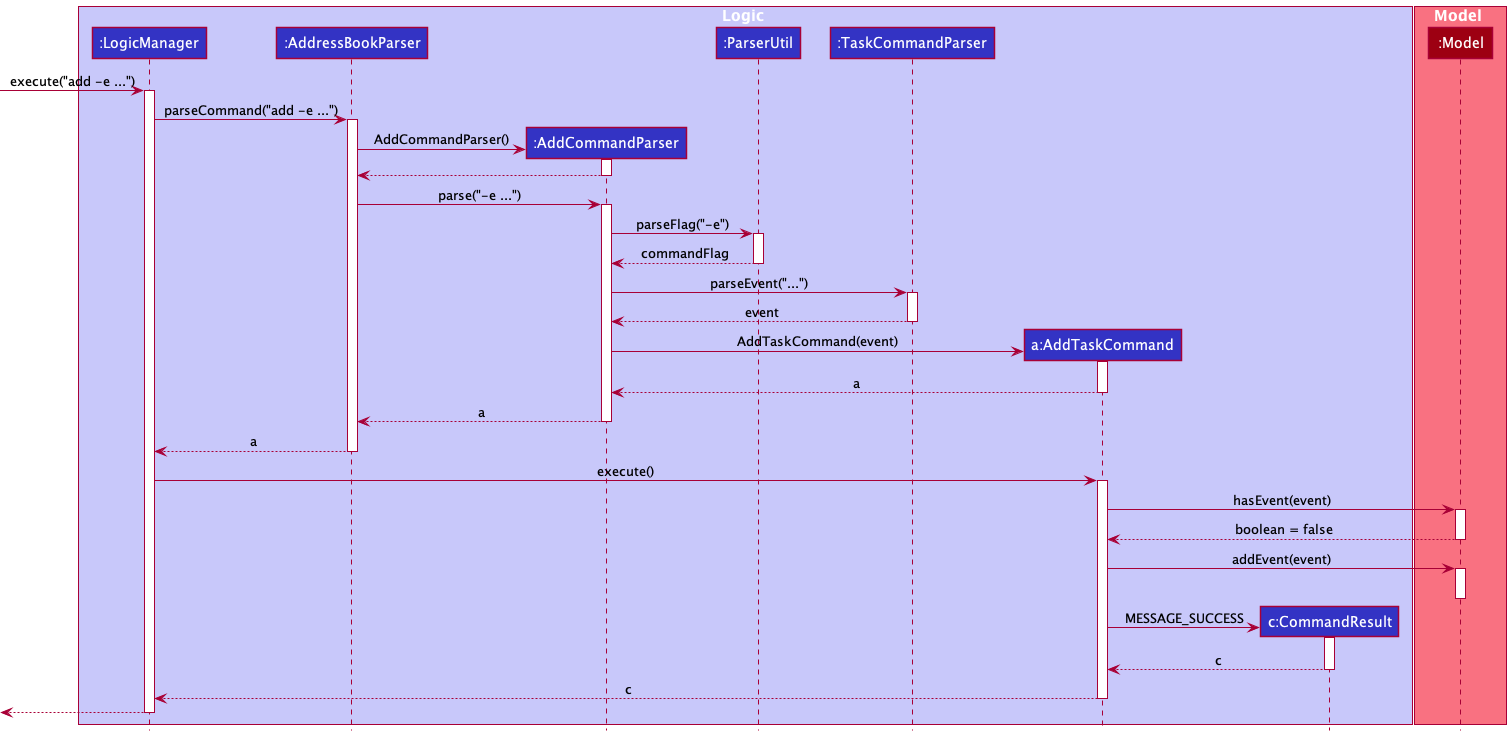

The diagram above was rendered by PlantUML. Its source (embedded in the PNG):
@startuml
!include style.puml

box Logic LOGIC_COLOR_T1
participant ":LogicManager" as LogicManager LOGIC_COLOR
participant ":AddressBookParser" as AddressBookParser LOGIC_COLOR
participant ":AddCommandParser" as AddCommandParser LOGIC_COLOR
participant ":ParserUtil" as ParserUtil LOGIC_COLOR
participant ":TaskCommandParser" as TaskCommandParser LOGIC_COLOR
participant "a:AddTaskCommand" as AddTaskCommand LOGIC_COLOR
participant "c:CommandResult" as CommandResult LOGIC_COLOR
end box

box Model MODEL_COLOR_T1
participant ":Model" as ModelManager MODEL_COLOR
end box

[-> LogicManager : execute("add -e ...")
activate LogicManager

LogicManager -> AddressBookParser : parseCommand("add -e ...")
activate AddressBookParser

create AddCommandParser
AddressBookParser -> AddCommandParser : AddCommandParser()
activate AddCommandParser

AddCommandParser --> AddressBookParser
deactivate AddCommandParser

AddressBookParser -> AddCommandParser : parse("-e ...")
activate AddCommandParser

AddCommandParser -> ParserUtil : parseFlag("-e")
activate ParserUtil

ParserUtil --> AddCommandParser : commandFlag
deactivate ParserUtil

AddCommandParser -> TaskCommandParser : parseEvent("...")
activate TaskCommandParser

TaskCommandParser --> AddCommandParser : event
deactivate TaskCommandParser

create AddTaskCommand
AddCommandParser -> AddTaskCommand : AddTaskCommand(event)
activate AddTaskCommand

AddTaskCommand --> AddCommandParser : a
deactivate AddTaskCommand

AddCommandParser --> AddressBookParser : a
deactivate AddCommandParser

AddressBookParser --> LogicManager : a
deactivate AddressBookParser

LogicManager -> AddTaskCommand : execute()
activate AddTaskCommand

AddTaskCommand -> ModelManager : hasEvent(event)
activate ModelManager

ModelManager --> AddTaskCommand : boolean = false
deactivate ModelManager

AddTaskCommand -> ModelManager : addEvent(event)
activate ModelManager

deactivate ModelManager

create CommandResult
AddTaskCommand -> CommandResult : MESSAGE_SUCCESS
activate CommandResult
CommandResult --> AddTaskCommand : c
deactivate CommandResult

LogicManager <-- AddTaskCommand : c
deactivate AddTaskCommand

[<--LogicManager
deactivate LogicManager

@enduml